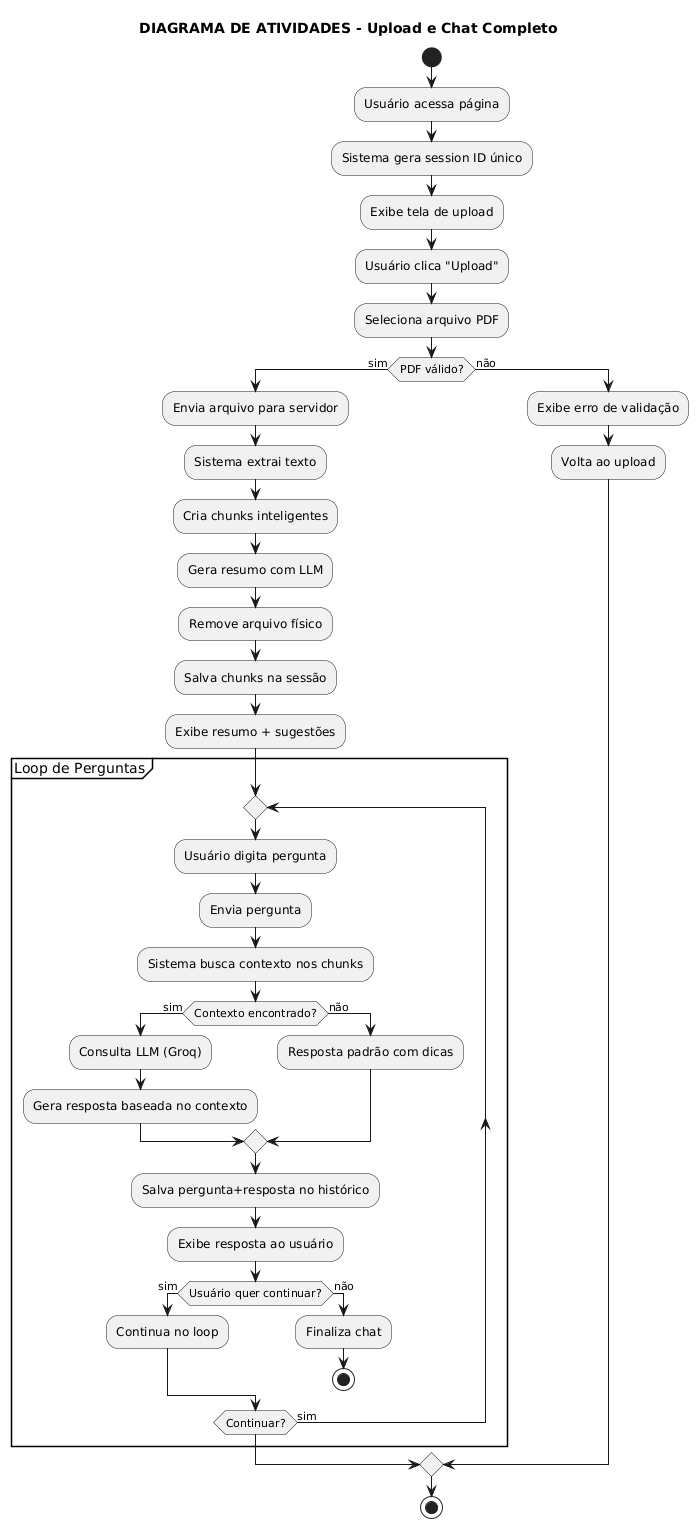

The diagram above was rendered by PlantUML. Its source (embedded in the PNG):
@startuml
title DIAGRAMA DE ATIVIDADES - Upload e Chat Completo
start
:Usuário acessa página;
:Sistema gera session ID único;
:Exibe tela de upload;
:Usuário clica "Upload";
:Seleciona arquivo PDF;
if (PDF válido?) then (sim)
  :Envia arquivo para servidor;
  :Sistema extrai texto;
  :Cria chunks inteligentes;
  :Gera resumo com LLM;
  :Remove arquivo físico;
  :Salva chunks na sessão;
  :Exibe resumo + sugestões;
  
  partition "Loop de Perguntas" {
    repeat
      :Usuário digita pergunta;
      :Envia pergunta;
      :Sistema busca contexto nos chunks;
      if (Contexto encontrado?) then (sim)
        :Consulta LLM (Groq);
        :Gera resposta baseada no contexto;
      else (não)
        :Resposta padrão com dicas;
      endif
      :Salva pergunta+resposta no histórico;
      :Exibe resposta ao usuário;
      
      if (Usuário quer continuar?) then (sim)
        :Continua no loop;
      else (não)
        :Finaliza chat;
        stop
      endif
    repeat while (Continuar?) is (sim)
  }
else (não)
  :Exibe erro de validação;
  :Volta ao upload;
endif
stop
@enduml